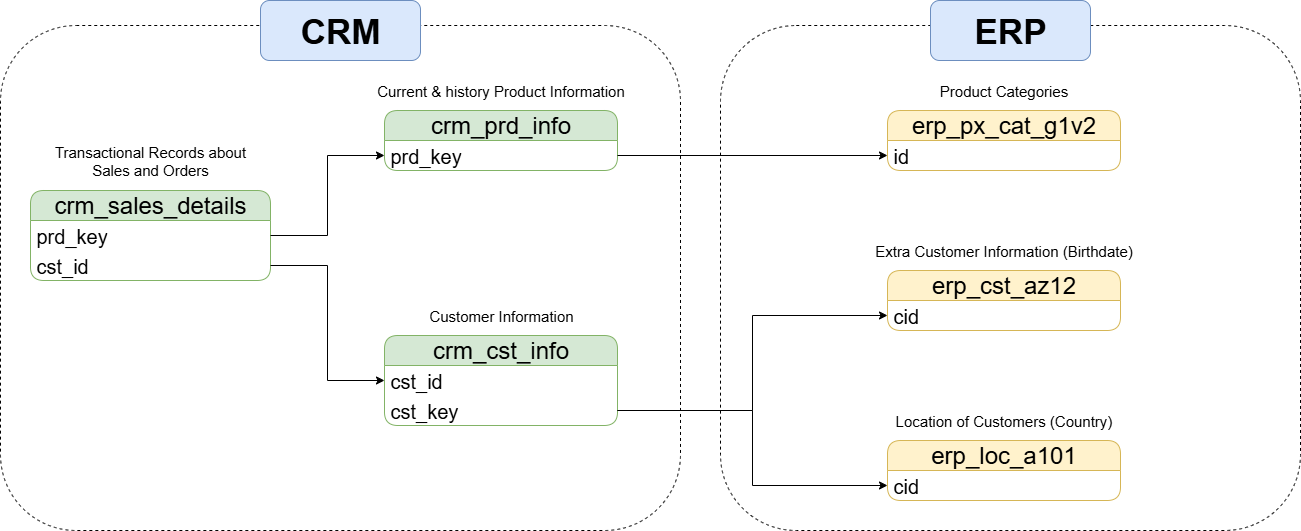

The diagram above was exported from draw.io. Its source (the exported page's mxGraphModel, read from the mxfile embedded in the PNG):
<mxGraphModel dx="1426" dy="744" grid="1" gridSize="10" guides="1" tooltips="1" connect="1" arrows="1" fold="1" page="1" pageScale="1" pageWidth="827" pageHeight="1169" math="0" shadow="0">
  <root>
    <mxCell id="0" />
    <mxCell id="1" parent="0" />
    <mxCell id="hIuKzDPnO_6ZgfYQUaLB-3" value="&lt;font style=&quot;font-size: 24px;&quot;&gt;crm_sales_details&lt;/font&gt;" style="swimlane;fontStyle=0;childLayout=stackLayout;horizontal=1;startSize=30;horizontalStack=0;resizeParent=1;resizeParentMax=0;resizeLast=0;collapsible=1;marginBottom=0;whiteSpace=wrap;html=1;fillColor=#d5e8d4;strokeColor=#82b366;rounded=1;" parent="1" vertex="1">
      <mxGeometry x="60" y="260" width="240" height="90" as="geometry" />
    </mxCell>
    <mxCell id="hIuKzDPnO_6ZgfYQUaLB-4" value="&lt;font style=&quot;font-size: 20px;&quot;&gt;prd_key&lt;/font&gt;" style="text;strokeColor=none;fillColor=none;align=left;verticalAlign=middle;spacingLeft=4;spacingRight=4;overflow=hidden;points=[[0,0.5],[1,0.5]];portConstraint=eastwest;rotatable=0;whiteSpace=wrap;html=1;" parent="hIuKzDPnO_6ZgfYQUaLB-3" vertex="1">
      <mxGeometry y="30" width="240" height="30" as="geometry" />
    </mxCell>
    <mxCell id="hIuKzDPnO_6ZgfYQUaLB-5" value="&lt;font style=&quot;font-size: 20px;&quot;&gt;cst_id&lt;/font&gt;" style="text;strokeColor=none;fillColor=none;align=left;verticalAlign=middle;spacingLeft=4;spacingRight=4;overflow=hidden;points=[[0,0.5],[1,0.5]];portConstraint=eastwest;rotatable=0;whiteSpace=wrap;html=1;" parent="hIuKzDPnO_6ZgfYQUaLB-3" vertex="1">
      <mxGeometry y="60" width="240" height="30" as="geometry" />
    </mxCell>
    <mxCell id="hIuKzDPnO_6ZgfYQUaLB-7" value="&lt;font style=&quot;font-size: 24px;&quot;&gt;crm_prd_info&lt;/font&gt;" style="swimlane;fontStyle=0;childLayout=stackLayout;horizontal=1;startSize=30;horizontalStack=0;resizeParent=1;resizeParentMax=0;resizeLast=0;collapsible=1;marginBottom=0;whiteSpace=wrap;html=1;fillColor=#d5e8d4;strokeColor=#82b366;rounded=1;" parent="1" vertex="1">
      <mxGeometry x="414" y="180" width="233" height="60" as="geometry" />
    </mxCell>
    <mxCell id="hIuKzDPnO_6ZgfYQUaLB-8" value="&lt;font style=&quot;font-size: 20px;&quot;&gt;prd_key&lt;/font&gt;" style="text;strokeColor=none;fillColor=none;align=left;verticalAlign=middle;spacingLeft=4;spacingRight=4;overflow=hidden;points=[[0,0.5],[1,0.5]];portConstraint=eastwest;rotatable=0;whiteSpace=wrap;html=1;" parent="hIuKzDPnO_6ZgfYQUaLB-7" vertex="1">
      <mxGeometry y="30" width="233" height="30" as="geometry" />
    </mxCell>
    <mxCell id="hIuKzDPnO_6ZgfYQUaLB-10" value="&lt;font style=&quot;font-size: 24px;&quot;&gt;crm_cst_info&lt;/font&gt;" style="swimlane;fontStyle=0;childLayout=stackLayout;horizontal=1;startSize=30;horizontalStack=0;resizeParent=1;resizeParentMax=0;resizeLast=0;collapsible=1;marginBottom=0;whiteSpace=wrap;html=1;fillColor=#d5e8d4;strokeColor=#82b366;rounded=1;" parent="1" vertex="1">
      <mxGeometry x="414" y="405" width="233" height="90" as="geometry" />
    </mxCell>
    <mxCell id="hIuKzDPnO_6ZgfYQUaLB-12" value="&lt;font style=&quot;font-size: 20px;&quot;&gt;cst_id&lt;/font&gt;" style="text;strokeColor=none;fillColor=none;align=left;verticalAlign=middle;spacingLeft=4;spacingRight=4;overflow=hidden;points=[[0,0.5],[1,0.5]];portConstraint=eastwest;rotatable=0;whiteSpace=wrap;html=1;" parent="hIuKzDPnO_6ZgfYQUaLB-10" vertex="1">
      <mxGeometry y="30" width="233" height="30" as="geometry" />
    </mxCell>
    <mxCell id="hIuKzDPnO_6ZgfYQUaLB-13" value="&lt;font style=&quot;font-size: 20px;&quot;&gt;cst_key&lt;/font&gt;" style="text;strokeColor=none;fillColor=none;align=left;verticalAlign=middle;spacingLeft=4;spacingRight=4;overflow=hidden;points=[[0,0.5],[1,0.5]];portConstraint=eastwest;rotatable=0;whiteSpace=wrap;html=1;" parent="hIuKzDPnO_6ZgfYQUaLB-10" vertex="1">
      <mxGeometry y="60" width="233" height="30" as="geometry" />
    </mxCell>
    <mxCell id="hIuKzDPnO_6ZgfYQUaLB-14" value="&lt;font style=&quot;font-size: 15px;&quot;&gt;Transactional Records about Sales and Orders&lt;/font&gt;" style="rounded=1;whiteSpace=wrap;html=1;fillColor=none;strokeColor=none;" parent="1" vertex="1">
      <mxGeometry x="65" y="200" width="230" height="60" as="geometry" />
    </mxCell>
    <mxCell id="hIuKzDPnO_6ZgfYQUaLB-15" value="&lt;span style=&quot;font-size: 15px;&quot;&gt;Current &amp;amp; history Product Information&lt;/span&gt;" style="rounded=1;whiteSpace=wrap;html=1;fillColor=none;strokeColor=none;" parent="1" vertex="1">
      <mxGeometry x="397" y="130" width="267" height="60" as="geometry" />
    </mxCell>
    <mxCell id="hIuKzDPnO_6ZgfYQUaLB-16" value="&lt;font style=&quot;font-size: 15px;&quot;&gt;Customer Information&lt;/font&gt;" style="rounded=1;whiteSpace=wrap;html=1;fillColor=none;strokeColor=none;" parent="1" vertex="1">
      <mxGeometry x="415.5" y="360" width="230" height="50" as="geometry" />
    </mxCell>
    <mxCell id="hIuKzDPnO_6ZgfYQUaLB-17" style="edgeStyle=orthogonalEdgeStyle;rounded=0;orthogonalLoop=1;jettySize=auto;html=1;entryX=0;entryY=0.5;entryDx=0;entryDy=0;" parent="1" source="hIuKzDPnO_6ZgfYQUaLB-4" target="hIuKzDPnO_6ZgfYQUaLB-8" edge="1">
      <mxGeometry relative="1" as="geometry" />
    </mxCell>
    <mxCell id="hIuKzDPnO_6ZgfYQUaLB-18" style="edgeStyle=orthogonalEdgeStyle;rounded=0;orthogonalLoop=1;jettySize=auto;html=1;entryX=0;entryY=0.5;entryDx=0;entryDy=0;" parent="1" source="hIuKzDPnO_6ZgfYQUaLB-5" target="hIuKzDPnO_6ZgfYQUaLB-12" edge="1">
      <mxGeometry relative="1" as="geometry" />
    </mxCell>
    <mxCell id="hIuKzDPnO_6ZgfYQUaLB-19" value="&lt;font style=&quot;font-size: 24px;&quot;&gt;erp_px_cat_g1v2&lt;/font&gt;" style="swimlane;fontStyle=0;childLayout=stackLayout;horizontal=1;startSize=30;horizontalStack=0;resizeParent=1;resizeParentMax=0;resizeLast=0;collapsible=1;marginBottom=0;whiteSpace=wrap;html=1;fillColor=#fff2cc;strokeColor=#d6b656;rounded=1;" parent="1" vertex="1">
      <mxGeometry x="917" y="180" width="233" height="60" as="geometry" />
    </mxCell>
    <mxCell id="hIuKzDPnO_6ZgfYQUaLB-20" value="&lt;font style=&quot;font-size: 20px;&quot;&gt;id&lt;/font&gt;" style="text;strokeColor=none;fillColor=none;align=left;verticalAlign=middle;spacingLeft=4;spacingRight=4;overflow=hidden;points=[[0,0.5],[1,0.5]];portConstraint=eastwest;rotatable=0;whiteSpace=wrap;html=1;" parent="hIuKzDPnO_6ZgfYQUaLB-19" vertex="1">
      <mxGeometry y="30" width="233" height="30" as="geometry" />
    </mxCell>
    <mxCell id="hIuKzDPnO_6ZgfYQUaLB-21" value="&lt;span style=&quot;font-size: 15px;&quot;&gt;Product Categories&lt;/span&gt;" style="rounded=1;whiteSpace=wrap;html=1;fillColor=none;strokeColor=none;" parent="1" vertex="1">
      <mxGeometry x="900" y="130" width="267" height="60" as="geometry" />
    </mxCell>
    <mxCell id="hIuKzDPnO_6ZgfYQUaLB-22" value="&lt;span style=&quot;font-size: 24px;&quot;&gt;erp_cst_az12&lt;/span&gt;" style="swimlane;fontStyle=0;childLayout=stackLayout;horizontal=1;startSize=30;horizontalStack=0;resizeParent=1;resizeParentMax=0;resizeLast=0;collapsible=1;marginBottom=0;whiteSpace=wrap;html=1;fillColor=#fff2cc;strokeColor=#d6b656;rounded=1;" parent="1" vertex="1">
      <mxGeometry x="917" y="340" width="233" height="60" as="geometry" />
    </mxCell>
    <mxCell id="hIuKzDPnO_6ZgfYQUaLB-23" value="&lt;font style=&quot;font-size: 20px;&quot;&gt;cid&lt;/font&gt;" style="text;strokeColor=none;fillColor=none;align=left;verticalAlign=middle;spacingLeft=4;spacingRight=4;overflow=hidden;points=[[0,0.5],[1,0.5]];portConstraint=eastwest;rotatable=0;whiteSpace=wrap;html=1;" parent="hIuKzDPnO_6ZgfYQUaLB-22" vertex="1">
      <mxGeometry y="30" width="233" height="30" as="geometry" />
    </mxCell>
    <mxCell id="hIuKzDPnO_6ZgfYQUaLB-24" value="&lt;span style=&quot;font-size: 15px;&quot;&gt;Extra Customer Information (Birthdate)&lt;/span&gt;" style="rounded=1;whiteSpace=wrap;html=1;fillColor=none;strokeColor=none;" parent="1" vertex="1">
      <mxGeometry x="900" y="290" width="267" height="60" as="geometry" />
    </mxCell>
    <mxCell id="hIuKzDPnO_6ZgfYQUaLB-25" value="&lt;font style=&quot;font-size: 24px;&quot;&gt;erp_loc_a101&lt;/font&gt;" style="swimlane;fontStyle=0;childLayout=stackLayout;horizontal=1;startSize=30;horizontalStack=0;resizeParent=1;resizeParentMax=0;resizeLast=0;collapsible=1;marginBottom=0;whiteSpace=wrap;html=1;fillColor=#fff2cc;strokeColor=#d6b656;rounded=1;" parent="1" vertex="1">
      <mxGeometry x="917" y="510" width="233" height="60" as="geometry" />
    </mxCell>
    <mxCell id="hIuKzDPnO_6ZgfYQUaLB-26" value="&lt;font style=&quot;font-size: 20px;&quot;&gt;cid&lt;/font&gt;" style="text;strokeColor=none;fillColor=none;align=left;verticalAlign=middle;spacingLeft=4;spacingRight=4;overflow=hidden;points=[[0,0.5],[1,0.5]];portConstraint=eastwest;rotatable=0;whiteSpace=wrap;html=1;" parent="hIuKzDPnO_6ZgfYQUaLB-25" vertex="1">
      <mxGeometry y="30" width="233" height="30" as="geometry" />
    </mxCell>
    <mxCell id="hIuKzDPnO_6ZgfYQUaLB-27" value="&lt;span style=&quot;font-size: 15px;&quot;&gt;Location of Customers (Country)&lt;/span&gt;" style="rounded=1;whiteSpace=wrap;html=1;fillColor=none;strokeColor=none;" parent="1" vertex="1">
      <mxGeometry x="900" y="460" width="267" height="60" as="geometry" />
    </mxCell>
    <mxCell id="hIuKzDPnO_6ZgfYQUaLB-29" style="edgeStyle=orthogonalEdgeStyle;rounded=0;orthogonalLoop=1;jettySize=auto;html=1;" parent="1" source="hIuKzDPnO_6ZgfYQUaLB-8" target="hIuKzDPnO_6ZgfYQUaLB-20" edge="1">
      <mxGeometry relative="1" as="geometry" />
    </mxCell>
    <mxCell id="hIuKzDPnO_6ZgfYQUaLB-30" style="edgeStyle=orthogonalEdgeStyle;rounded=0;orthogonalLoop=1;jettySize=auto;html=1;entryX=0;entryY=0.5;entryDx=0;entryDy=0;" parent="1" source="hIuKzDPnO_6ZgfYQUaLB-13" target="hIuKzDPnO_6ZgfYQUaLB-23" edge="1">
      <mxGeometry relative="1" as="geometry" />
    </mxCell>
    <mxCell id="hIuKzDPnO_6ZgfYQUaLB-31" style="edgeStyle=orthogonalEdgeStyle;rounded=0;orthogonalLoop=1;jettySize=auto;html=1;entryX=0;entryY=0.5;entryDx=0;entryDy=0;" parent="1" source="hIuKzDPnO_6ZgfYQUaLB-13" target="hIuKzDPnO_6ZgfYQUaLB-26" edge="1">
      <mxGeometry relative="1" as="geometry" />
    </mxCell>
    <mxCell id="hIuKzDPnO_6ZgfYQUaLB-32" value="" style="rounded=1;whiteSpace=wrap;html=1;fillColor=none;dashed=1;" parent="1" vertex="1">
      <mxGeometry x="30" y="95" width="680" height="505" as="geometry" />
    </mxCell>
    <mxCell id="hIuKzDPnO_6ZgfYQUaLB-33" value="" style="rounded=1;whiteSpace=wrap;html=1;fillColor=none;dashed=1;" parent="1" vertex="1">
      <mxGeometry x="750" y="95" width="580" height="505" as="geometry" />
    </mxCell>
    <mxCell id="hIuKzDPnO_6ZgfYQUaLB-34" value="&lt;font style=&quot;font-size: 35px;&quot;&gt;&lt;b&gt;CRM&lt;/b&gt;&lt;/font&gt;" style="rounded=1;whiteSpace=wrap;html=1;fillColor=#dae8fc;strokeColor=#6c8ebf;" parent="1" vertex="1">
      <mxGeometry x="290" y="70" width="160" height="60" as="geometry" />
    </mxCell>
    <mxCell id="hIuKzDPnO_6ZgfYQUaLB-35" value="&lt;font style=&quot;font-size: 35px;&quot;&gt;&lt;b&gt;ERP&lt;/b&gt;&lt;/font&gt;" style="rounded=1;whiteSpace=wrap;html=1;fillColor=#dae8fc;strokeColor=#6c8ebf;" parent="1" vertex="1">
      <mxGeometry x="960" y="70" width="160" height="60" as="geometry" />
    </mxCell>
  </root>
</mxGraphModel>